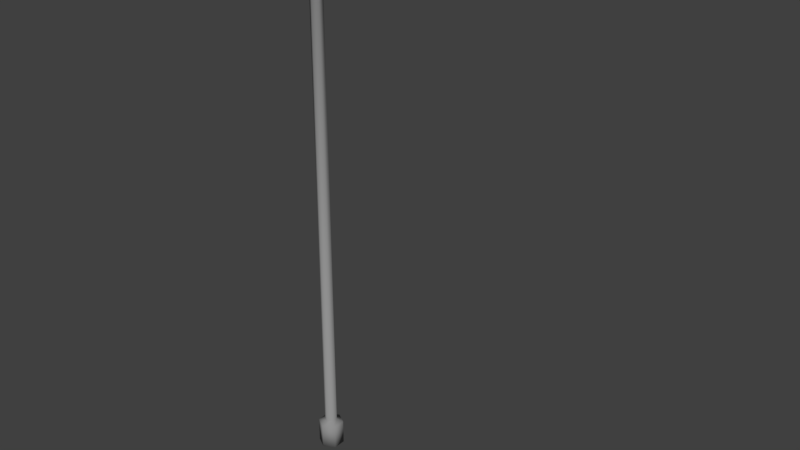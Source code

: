 # Source: sideLamp.blend  (saved by Blender 2.79.0; exported with 4.5.12 LTS)
import bpy
from mathutils import Matrix  # noqa: F401  (used for matrix-valued properties, if any)

bpy.ops.wm.read_factory_settings(use_empty=True)
scene = bpy.context.scene
scene.name = 'Scene'

# ---- collections
col_collection_1 = bpy.data.collections.new('Collection 1'); scene.collection.children.link(col_collection_1)

# ---- materials (node trees are filled in below, after node groups)
mat_lampbase = bpy.data.materials.new('lampBase')
mat_lampbase.alpha_threshold = 0.0
mat_lampbase.use_transparent_shadow = False
mat_lampbase.diffuse_color = (0.281, 0.281, 0.281, 1.0)
mat_lampbase.roughness = 0.5
mat_lampbase.specular_intensity = 0.0
mat_lampreal = bpy.data.materials.new('lampReal')
mat_lampreal.alpha_threshold = 0.0
mat_lampreal.use_transparent_shadow = False
mat_lampreal.diffuse_color = (1.0, 1.0, 1.0, 1.0)
mat_lampreal.roughness = 0.5
mat_lampreal.specular_intensity = 0.0

# ---- material node trees

# ---- world
world_world = bpy.data.worlds.new('World'); scene.world = world_world
world_world.color = (0.05088, 0.05088, 0.05088)
world_world.use_sun_shadow = False
world_world.sun_shadow_jitter_overblur = 0.0
world_world.cycles.sampling_method = 'MANUAL'

# ---- meshes
me_cylinder = bpy.data.meshes.new('Cylinder')
me_cylinder.from_pydata([(0.0, 0.1482, -0.1482), (0.0, 0.1482, 0.1482), (0.1283, 0.07409, -0.1482), (0.1283, 0.07409, 0.1482), (0.1283, -0.07409, -0.1482), (0.1283, -0.07409, 0.1482), (-1.295e-08, -0.1482, -0.1482), (-1.295e-08, -0.1482, 0.1482), (-0.1283, -0.07409, -0.1482), (-0.1283, -0.07409, 0.1482), (-0.1283, 0.07409, -0.1482), (-0.1283, 0.07409, 0.1482), (0.06179, 0.03568, 0.1825), (-3.095e-10, 0.07135, 0.1825), (0.06179, -0.03568, 0.1825), (-6.547e-09, -0.07135, 0.1825), (-0.06179, -0.03568, 0.1825), (-0.06179, 0.03568, 0.1825), (0.06179, 0.03568, 6.072), (1.099e-07, 0.07135, 6.072), (0.06179, -0.03568, 6.072), (1.037e-07, -0.07135, 6.072), (-0.06179, -0.03568, 6.072), (-0.06179, 0.03568, 6.072), (0.07982, 0.04608, 6.115), (1.42e-08, 0.09217, 6.115), (0.07982, -0.04608, 6.115), (6.147e-09, -0.09217, 6.115), (-0.07982, -0.04608, 6.115), (-0.07982, 0.04608, 6.115), (0.07982, 0.04608, 6.443), (-8.724e-07, 0.09217, 6.443), (0.07982, -0.04608, 6.443), (-8.805e-07, -0.09217, 6.443), (-0.07982, -0.04608, 6.443), (-0.07982, 0.04608, 6.443), (0.03736, 0.01852, 5.837), (0.01871, 0.03704, 5.863), (0.03736, -0.01852, 5.837), (0.01871, -0.03704, 5.863), (5.986e-05, -0.01852, 5.889), (5.986e-05, 0.01852, 5.889), (0.2273, 0.01852, 5.973), (0.213, 0.03704, 6.002), (0.2273, -0.01852, 5.973), (0.213, -0.03704, 6.002), (0.1988, -0.01852, 6.031), (0.1988, 0.01852, 6.031), (0.5273, 0.01852, 6.122), (0.5172, 0.03704, 6.153), (0.5273, -0.01852, 6.122), (0.5172, -0.03704, 6.153), (0.507, -0.01852, 6.183), (0.507, 0.01852, 6.183), (0.8604, 0.01852, 6.234), (0.8582, 0.03704, 6.266), (0.8604, -0.01852, 6.234), (0.8582, -0.03704, 6.266), (0.8561, -0.01852, 6.298), (0.8561, 0.01852, 6.298), (1.229, 0.01852, 6.259), (1.23, 0.03704, 6.291), (1.229, -0.01852, 6.259), (1.23, -0.03704, 6.291), (1.231, -0.01852, 6.323), (1.231, 0.01852, 6.323), (1.614, 0.01852, 6.251), (1.618, 0.03704, 6.282), (1.614, -0.01852, 6.251), (1.618, -0.03704, 6.282), (1.622, -0.01852, 6.314), (1.622, 0.01852, 6.314), (1.664, 0.04414, 6.242), (1.669, 0.05516, 6.276), (1.664, -0.04415, 6.242), (1.669, -0.05516, 6.276), (1.675, -0.02758, 6.324), (1.675, 0.02758, 6.324), (1.835, 0.07071, 6.225), (1.844, 0.08837, 6.256), (1.835, -0.07072, 6.225), (1.844, -0.08837, 6.256), (1.853, -0.04418, 6.332), (1.853, 0.04418, 6.332), (2.191, 0.06811, 6.186), (2.199, 0.08511, 6.215), (2.191, -0.06811, 6.186), (2.199, -0.08511, 6.215), (2.208, -0.04255, 6.288), (2.208, 0.04255, 6.288), (2.281, 0.03779, 6.177), (2.285, 0.04722, 6.205), (2.281, -0.03779, 6.177), (2.285, -0.04722, 6.205), (2.29, -0.02361, 6.246), (2.29, 0.02361, 6.246), (1.621, -0.01813, 6.25), (1.621, 0.01813, 6.25), (1.669, -0.04321, 6.241), (1.669, 0.04321, 6.241), (1.837, -0.06922, 6.224), (1.837, 0.06921, 6.224), (2.185, -0.06666, 6.187), (2.185, 0.06666, 6.187), (2.273, -0.03699, 6.178), (2.273, 0.03699, 6.178), (1.622, -0.01813, 6.26), (1.622, 0.01813, 6.26), (1.671, -0.04321, 6.252), (1.671, 0.04321, 6.252), (1.838, -0.06922, 6.235), (1.838, 0.06921, 6.235), (2.186, -0.06666, 6.197), (2.186, 0.06666, 6.197), (2.274, -0.03699, 6.189), (2.274, 0.03699, 6.189), (1.994, -0.04354, 6.315), (1.994, 0.04354, 6.315), (1.976, -0.06968, 6.209), (1.985, -0.08707, 6.24), (1.985, 0.08707, 6.24), (1.976, 0.06968, 6.209), (1.975, -0.0682, 6.209), (1.975, 0.0682, 6.209), (1.976, -0.0682, 6.22), (1.976, 0.0682, 6.22), (2.181, -0.0539, 6.198), (2.181, 0.0539, 6.198), (1.982, -0.05514, 6.219), (1.982, 0.05514, 6.219), (2.127, -0.03113, 6.172), (2.127, 0.03113, 6.172), (2.029, -0.03185, 6.192), (2.029, 0.03185, 6.192)], [], [(0, 1, 3, 2), (2, 3, 5, 4), (4, 5, 7, 6), (6, 7, 9, 8), (9, 7, 15, 16), (8, 9, 11, 10), (10, 11, 1, 0), (0, 2, 4, 6, 8, 10), (17, 16, 22, 23), (5, 3, 12, 14), (11, 9, 16, 17), (3, 1, 13, 12), (7, 5, 14, 15), (1, 11, 17, 13), (22, 21, 27, 28), (15, 14, 20, 21), (12, 13, 19, 18), (13, 17, 23, 19), (16, 15, 21, 22), (14, 12, 18, 20), (27, 26, 32, 33), (20, 18, 24, 26), (23, 22, 28, 29), (21, 20, 26, 27), (18, 19, 25, 24), (19, 23, 29, 25), (30, 31, 35, 34, 33, 32), (24, 25, 31, 30), (25, 29, 35, 31), (28, 27, 33, 34), (26, 24, 30, 32), (29, 28, 34, 35), (36, 38, 39, 40, 41, 37), (43, 47, 53, 49), (36, 37, 43, 42), (37, 41, 47, 43), (40, 39, 45, 46), (38, 36, 42, 44), (41, 40, 46, 47), (39, 38, 44, 45), (53, 52, 58, 59), (46, 45, 51, 52), (44, 42, 48, 50), (47, 46, 52, 53), (45, 44, 50, 51), (42, 43, 49, 48), (58, 57, 63, 64), (51, 50, 56, 57), (48, 49, 55, 54), (49, 53, 59, 55), (52, 51, 57, 58), (50, 48, 54, 56), (63, 62, 68, 69), (56, 54, 60, 62), (59, 58, 64, 65), (57, 56, 62, 63), (54, 55, 61, 60), (55, 59, 65, 61), (68, 66, 97, 96), (60, 61, 67, 66), (61, 65, 71, 67), (64, 63, 69, 70), (62, 60, 66, 68), (65, 64, 70, 71), (72, 73, 79, 78), (71, 70, 76, 77), (69, 68, 74, 75), (66, 67, 73, 72), (67, 71, 77, 73), (70, 69, 75, 76), (117, 116, 88, 89), (73, 77, 83, 79), (76, 75, 81, 82), (80, 74, 98, 100), (77, 76, 82, 83), (75, 74, 80, 81), (85, 89, 95, 91), (119, 118, 86, 87), (121, 120, 85, 84), (120, 117, 89, 85), (116, 119, 87, 88), (66, 72, 99, 97), (90, 91, 95, 94, 93, 92), (88, 87, 93, 94), (72, 78, 101, 99), (89, 88, 94, 95), (87, 86, 92, 93), (84, 85, 91, 90), (123, 103, 113, 125), (97, 99, 109, 107), (104, 102, 112, 114), (99, 101, 111, 109), (92, 86, 102, 104), (90, 92, 104, 105), (74, 68, 96, 98), (121, 84, 103, 123), (118, 80, 100, 122), (84, 90, 105, 103), (106, 107, 109, 108), (108, 109, 111, 110), (124, 125, 129, 128), (112, 113, 115, 114), (100, 98, 108, 110), (98, 96, 106, 108), (105, 104, 114, 115), (96, 97, 107, 106), (103, 105, 115, 113), (122, 100, 110, 124), (102, 122, 124, 112), (110, 111, 125, 124), (86, 118, 122, 102), (78, 121, 123, 101), (101, 123, 125, 111), (82, 81, 119, 116), (79, 83, 117, 120), (78, 79, 120, 121), (81, 80, 118, 119), (83, 82, 116, 117), (129, 127, 131, 133), (113, 112, 126, 127), (125, 113, 127, 129), (112, 124, 128, 126), (132, 133, 131, 130), (127, 126, 130, 131), (128, 129, 133, 132), (126, 128, 132, 130)])
me_cylinder.polygons.foreach_set('use_smooth', [True] * 126)
me_cylinder.polygons.foreach_set('material_index', [0, 0, 0, 0, 0, 0, 0, 0, 0, 0, 0, 0, 0, 0, 0, 0, 0, 0, 0, 0, 0, 0, 0, 0, 0, 0, 0, 0, 0, 0, 0, 0, 0, 0, 0, 0, 0, 0, 0, 0, 0, 0, 0, 0, 0, 0, 0, 0, 0, 0, 0, 0, 0, 0, 0, 0, 0, 0, 0, 0, 0, 0, 0, 0, 0, 0, 0, 0, 0, 0, 0, 0, 0, 0, 0, 0, 0, 0, 0, 0, 0, 0, 0, 0, 0, 0, 0, 0, 0, 0, 0, 0, 0, 0, 0, 0, 0, 0, 0, 0, 0, 0, 0, 0, 0, 0, 0, 0, 0, 0, 0, 0, 0, 0, 0, 0, 0, 0, 1, 0, 0, 0, 1, 1, 1, 1])
me_cylinder.materials.append(mat_lampbase)
me_cylinder.materials.append(mat_lampreal)
me_cylinder.use_remesh_preserve_volume = False
me_cylinder.use_remesh_preserve_attributes = False
me_cylinder.use_mirror_vertex_groups = False
me_cylinder.update()

# ---- objects
ob_cylinder = bpy.data.objects.new('Cylinder', me_cylinder)

# ---- transforms, parenting, visibility, modifiers, constraints
ob_cylinder.location = (0.0, 0.0, 0.0)
ob_cylinder.lineart.crease_threshold = 0.0

# ---- collection membership
col_collection_1.objects.link(ob_cylinder)

# ---- scene / render settings (as saved in the file)
scene.frame_start = 1; scene.frame_end = 250; scene.frame_set(1)
scene.render.engine = 'BLENDER_EEVEE_NEXT'
scene.render.resolution_percentage = 50
scene.render.dither_intensity = 0.0
scene.cycles.use_denoising = False
scene.cycles.samples = 128
scene.cycles.sampling_pattern = 'TABULATED_SOBOL'
scene.cycles.use_adaptive_sampling = False
scene.cycles.use_light_tree = False
scene.cycles.blur_glossy = 0.0
scene.cycles.sample_clamp_indirect = 0.0
scene.view_settings.view_transform = 'Standard'
bpy.context.view_layer.update()

# ---- added for rendering (the .blend has no active camera and no usable light): camera, sun
cam_auto = bpy.data.cameras.new('AutoCamera')
cam_auto.lens = 50.0
cam_auto.sensor_width = 36.0
cam_auto.clip_end = 1000.0
ob_auto_camera = bpy.data.objects.new('AutoCamera', cam_auto)
scene.collection.objects.link(ob_auto_camera)
ob_auto_camera.location = (7.5826, -7.80204, 8.34878)
ob_auto_camera.rotation_euler = (1.09748, -7.21219e-08, 0.694738)
scene.camera = ob_auto_camera
light_auto_sun = bpy.data.lights.new('AutoSun', 'SUN')
light_auto_sun.energy = 3.0
light_auto_sun.angle = 0.0523599
ob_auto_sun = bpy.data.objects.new('AutoSun', light_auto_sun)
scene.collection.objects.link(ob_auto_sun)
ob_auto_sun.rotation_euler = (0.872665, 0.174533, 0.523599)
bpy.context.view_layer.update()
